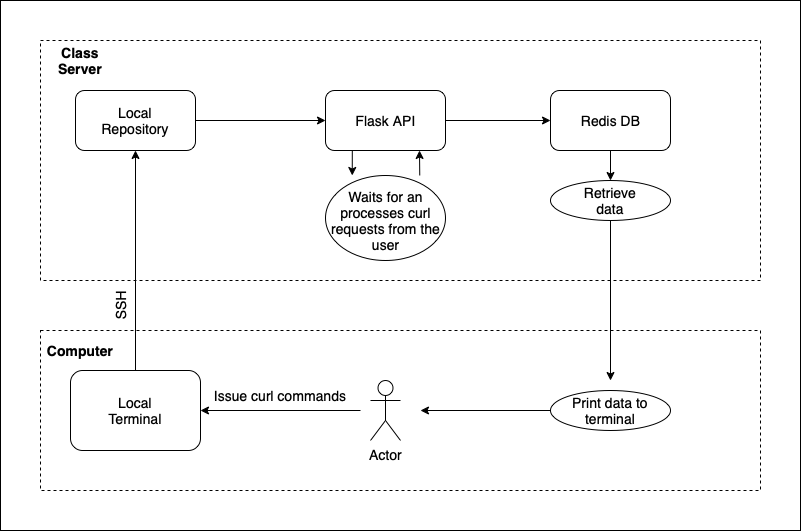

The diagram above was exported from draw.io. Its source (the exported page's mxGraphModel, read from the mxfile embedded in the PNG):
<mxGraphModel dx="1298" dy="893" grid="1" gridSize="10" guides="1" tooltips="1" connect="1" arrows="1" fold="1" page="1" pageScale="1" pageWidth="850" pageHeight="1100" math="0" shadow="0">
  <root>
    <mxCell id="0" />
    <mxCell id="1" parent="0" />
    <mxCell id="so64bvyjtCL7yMMaYORs-64" value="" style="rounded=0;whiteSpace=wrap;html=1;fontFamily=Helvetica;fontSize=14;strokeColor=default;" vertex="1" parent="1">
      <mxGeometry x="40" y="40" width="800" height="530" as="geometry" />
    </mxCell>
    <mxCell id="so64bvyjtCL7yMMaYORs-52" value="" style="rounded=1;whiteSpace=wrap;html=1;fontFamily=Helvetica;fontSize=14;strokeColor=default;" vertex="1" parent="1">
      <mxGeometry x="390" y="380" width="70" height="140" as="geometry" />
    </mxCell>
    <mxCell id="so64bvyjtCL7yMMaYORs-20" value="" style="group" vertex="1" connectable="0" parent="1">
      <mxGeometry x="80" y="370" width="720" height="160" as="geometry" />
    </mxCell>
    <mxCell id="so64bvyjtCL7yMMaYORs-6" value="" style="rounded=0;whiteSpace=wrap;html=1;dashed=1;fontFamily=Helvetica;fontSize=14;strokeColor=default;" vertex="1" parent="so64bvyjtCL7yMMaYORs-20">
      <mxGeometry width="720" height="160" as="geometry" />
    </mxCell>
    <mxCell id="so64bvyjtCL7yMMaYORs-7" value="Computer" style="text;html=1;strokeColor=none;fillColor=none;align=center;verticalAlign=middle;whiteSpace=wrap;rounded=0;dashed=1;fontStyle=1;fontSize=14;fontFamily=Helvetica;" vertex="1" parent="so64bvyjtCL7yMMaYORs-20">
      <mxGeometry width="80" height="40" as="geometry" />
    </mxCell>
    <mxCell id="so64bvyjtCL7yMMaYORs-33" value="Actor" style="shape=umlActor;verticalLabelPosition=bottom;verticalAlign=top;html=1;outlineConnect=0;fontFamily=Helvetica;fontSize=14;strokeColor=default;" vertex="1" parent="so64bvyjtCL7yMMaYORs-20">
      <mxGeometry x="330" y="50" width="30" height="60" as="geometry" />
    </mxCell>
    <mxCell id="so64bvyjtCL7yMMaYORs-39" value="Issue curl commands" style="text;html=1;strokeColor=none;fillColor=none;align=center;verticalAlign=middle;whiteSpace=wrap;rounded=0;fontFamily=Helvetica;fontSize=14;" vertex="1" parent="so64bvyjtCL7yMMaYORs-20">
      <mxGeometry x="170" y="50" width="140" height="30" as="geometry" />
    </mxCell>
    <mxCell id="so64bvyjtCL7yMMaYORs-57" value="" style="ellipse;whiteSpace=wrap;html=1;fontFamily=Helvetica;fontSize=14;strokeColor=default;" vertex="1" parent="so64bvyjtCL7yMMaYORs-20">
      <mxGeometry x="510" y="60" width="120" height="40" as="geometry" />
    </mxCell>
    <mxCell id="so64bvyjtCL7yMMaYORs-55" value="Print data to terminal" style="text;html=1;strokeColor=none;fillColor=none;align=center;verticalAlign=middle;whiteSpace=wrap;rounded=0;fontFamily=Helvetica;fontSize=14;" vertex="1" parent="so64bvyjtCL7yMMaYORs-20">
      <mxGeometry x="515" y="65" width="110" height="30" as="geometry" />
    </mxCell>
    <mxCell id="so64bvyjtCL7yMMaYORs-21" value="" style="group" vertex="1" connectable="0" parent="1">
      <mxGeometry x="80" y="80" width="720" height="240" as="geometry" />
    </mxCell>
    <mxCell id="so64bvyjtCL7yMMaYORs-1" value="" style="rounded=0;whiteSpace=wrap;html=1;dashed=1;" vertex="1" parent="so64bvyjtCL7yMMaYORs-21">
      <mxGeometry width="720" height="240" as="geometry" />
    </mxCell>
    <mxCell id="so64bvyjtCL7yMMaYORs-2" value="Class Server" style="text;html=1;strokeColor=none;fillColor=none;align=center;verticalAlign=middle;whiteSpace=wrap;rounded=0;dashed=1;fontStyle=1;fontSize=14;fontFamily=Helvetica;" vertex="1" parent="so64bvyjtCL7yMMaYORs-21">
      <mxGeometry width="80" height="40" as="geometry" />
    </mxCell>
    <mxCell id="so64bvyjtCL7yMMaYORs-26" value="" style="group" vertex="1" connectable="0" parent="so64bvyjtCL7yMMaYORs-21">
      <mxGeometry x="285" y="50" width="120" height="60" as="geometry" />
    </mxCell>
    <mxCell id="so64bvyjtCL7yMMaYORs-23" value="" style="rounded=1;whiteSpace=wrap;html=1;fontFamily=Helvetica;fontSize=14;strokeColor=default;" vertex="1" parent="so64bvyjtCL7yMMaYORs-26">
      <mxGeometry width="120" height="60" as="geometry" />
    </mxCell>
    <mxCell id="so64bvyjtCL7yMMaYORs-25" value="Flask API" style="text;html=1;strokeColor=none;fillColor=none;align=center;verticalAlign=middle;whiteSpace=wrap;rounded=0;fontFamily=Helvetica;fontSize=14;" vertex="1" parent="so64bvyjtCL7yMMaYORs-26">
      <mxGeometry x="28" y="15" width="65" height="30" as="geometry" />
    </mxCell>
    <mxCell id="so64bvyjtCL7yMMaYORs-30" value="" style="group" vertex="1" connectable="0" parent="so64bvyjtCL7yMMaYORs-21">
      <mxGeometry x="510" y="50" width="120" height="60" as="geometry" />
    </mxCell>
    <mxCell id="so64bvyjtCL7yMMaYORs-28" value="" style="rounded=1;whiteSpace=wrap;html=1;fontFamily=Helvetica;fontSize=14;strokeColor=default;" vertex="1" parent="so64bvyjtCL7yMMaYORs-30">
      <mxGeometry width="120" height="60" as="geometry" />
    </mxCell>
    <mxCell id="so64bvyjtCL7yMMaYORs-29" value="Redis DB" style="text;html=1;strokeColor=none;fillColor=none;align=center;verticalAlign=middle;whiteSpace=wrap;rounded=0;fontFamily=Helvetica;fontSize=14;" vertex="1" parent="so64bvyjtCL7yMMaYORs-30">
      <mxGeometry x="27.5" y="16.069999999999993" width="65" height="27.86" as="geometry" />
    </mxCell>
    <mxCell id="so64bvyjtCL7yMMaYORs-42" value="" style="endArrow=classic;html=1;rounded=0;fontFamily=Helvetica;fontSize=14;exitX=1;exitY=0.5;exitDx=0;exitDy=0;entryX=0;entryY=0.5;entryDx=0;entryDy=0;" edge="1" parent="so64bvyjtCL7yMMaYORs-21" source="so64bvyjtCL7yMMaYORs-23" target="so64bvyjtCL7yMMaYORs-28">
      <mxGeometry width="50" height="50" relative="1" as="geometry">
        <mxPoint x="320" y="380" as="sourcePoint" />
        <mxPoint x="370" y="330" as="targetPoint" />
      </mxGeometry>
    </mxCell>
    <mxCell id="so64bvyjtCL7yMMaYORs-43" value="" style="ellipse;whiteSpace=wrap;html=1;fontFamily=Helvetica;fontSize=14;strokeColor=default;" vertex="1" parent="so64bvyjtCL7yMMaYORs-21">
      <mxGeometry x="510" y="140" width="120" height="40" as="geometry" />
    </mxCell>
    <mxCell id="so64bvyjtCL7yMMaYORs-53" style="edgeStyle=orthogonalEdgeStyle;rounded=0;orthogonalLoop=1;jettySize=auto;html=1;exitX=0.5;exitY=1;exitDx=0;exitDy=0;fontFamily=Helvetica;fontSize=14;" edge="1" parent="so64bvyjtCL7yMMaYORs-21" source="so64bvyjtCL7yMMaYORs-28" target="so64bvyjtCL7yMMaYORs-43">
      <mxGeometry relative="1" as="geometry" />
    </mxCell>
    <mxCell id="so64bvyjtCL7yMMaYORs-54" value="Retrieve data" style="text;html=1;strokeColor=none;fillColor=none;align=center;verticalAlign=middle;whiteSpace=wrap;rounded=0;fontFamily=Helvetica;fontSize=14;" vertex="1" parent="so64bvyjtCL7yMMaYORs-21">
      <mxGeometry x="540" y="145" width="60" height="30" as="geometry" />
    </mxCell>
    <mxCell id="so64bvyjtCL7yMMaYORs-59" value="" style="ellipse;whiteSpace=wrap;html=1;fontFamily=Helvetica;fontSize=14;strokeColor=default;" vertex="1" parent="so64bvyjtCL7yMMaYORs-21">
      <mxGeometry x="285" y="135" width="120" height="85" as="geometry" />
    </mxCell>
    <mxCell id="so64bvyjtCL7yMMaYORs-60" value="Waits for an processes curl requests from the user" style="text;html=1;strokeColor=none;fillColor=none;align=center;verticalAlign=middle;whiteSpace=wrap;rounded=0;fontFamily=Helvetica;fontSize=14;" vertex="1" parent="so64bvyjtCL7yMMaYORs-21">
      <mxGeometry x="278" y="135" width="135" height="90" as="geometry" />
    </mxCell>
    <mxCell id="so64bvyjtCL7yMMaYORs-62" style="edgeStyle=orthogonalEdgeStyle;rounded=0;orthogonalLoop=1;jettySize=auto;html=1;exitX=0.25;exitY=1;exitDx=0;exitDy=0;entryX=0.25;entryY=0;entryDx=0;entryDy=0;fontFamily=Helvetica;fontSize=14;" edge="1" parent="so64bvyjtCL7yMMaYORs-21" source="so64bvyjtCL7yMMaYORs-23" target="so64bvyjtCL7yMMaYORs-60">
      <mxGeometry relative="1" as="geometry" />
    </mxCell>
    <mxCell id="so64bvyjtCL7yMMaYORs-15" value="" style="endArrow=classic;html=1;rounded=0;fontFamily=Helvetica;fontSize=14;exitX=0.5;exitY=0;exitDx=0;exitDy=0;entryX=0.5;entryY=1;entryDx=0;entryDy=0;" edge="1" parent="1" source="so64bvyjtCL7yMMaYORs-9" target="so64bvyjtCL7yMMaYORs-13">
      <mxGeometry width="50" height="50" relative="1" as="geometry">
        <mxPoint x="400" y="460" as="sourcePoint" />
        <mxPoint x="450" y="410" as="targetPoint" />
      </mxGeometry>
    </mxCell>
    <mxCell id="so64bvyjtCL7yMMaYORs-17" value="SSH" style="text;html=1;strokeColor=none;fillColor=none;align=center;verticalAlign=middle;whiteSpace=wrap;rounded=0;fontFamily=Helvetica;fontSize=14;rotation=-90;" vertex="1" parent="1">
      <mxGeometry x="130" y="330" width="60" height="30" as="geometry" />
    </mxCell>
    <mxCell id="so64bvyjtCL7yMMaYORs-18" value="" style="group" vertex="1" connectable="0" parent="1">
      <mxGeometry x="110" y="410" width="130" height="80" as="geometry" />
    </mxCell>
    <mxCell id="so64bvyjtCL7yMMaYORs-9" value="" style="rounded=1;whiteSpace=wrap;html=1;fontFamily=Helvetica;fontSize=14;strokeColor=default;" vertex="1" parent="so64bvyjtCL7yMMaYORs-18">
      <mxGeometry width="130" height="80" as="geometry" />
    </mxCell>
    <mxCell id="so64bvyjtCL7yMMaYORs-11" value="Local Terminal" style="text;html=1;strokeColor=none;fillColor=none;align=center;verticalAlign=middle;whiteSpace=wrap;rounded=0;dashed=1;fontFamily=Helvetica;fontSize=14;" vertex="1" parent="so64bvyjtCL7yMMaYORs-18">
      <mxGeometry x="35" y="25" width="60" height="30" as="geometry" />
    </mxCell>
    <mxCell id="so64bvyjtCL7yMMaYORs-19" value="" style="group" vertex="1" connectable="0" parent="1">
      <mxGeometry x="115" y="130" width="120" height="60" as="geometry" />
    </mxCell>
    <mxCell id="so64bvyjtCL7yMMaYORs-13" value="" style="rounded=1;whiteSpace=wrap;html=1;fontFamily=Helvetica;fontSize=14;strokeColor=default;" vertex="1" parent="so64bvyjtCL7yMMaYORs-19">
      <mxGeometry width="120" height="60" as="geometry" />
    </mxCell>
    <mxCell id="so64bvyjtCL7yMMaYORs-14" value="Local Repository" style="text;html=1;strokeColor=none;fillColor=none;align=center;verticalAlign=middle;whiteSpace=wrap;rounded=0;dashed=1;fontFamily=Helvetica;fontSize=14;" vertex="1" parent="so64bvyjtCL7yMMaYORs-19">
      <mxGeometry x="30" y="15" width="60" height="30" as="geometry" />
    </mxCell>
    <mxCell id="so64bvyjtCL7yMMaYORs-34" value="" style="endArrow=classic;html=1;rounded=0;fontFamily=Helvetica;fontSize=14;entryX=1;entryY=0.5;entryDx=0;entryDy=0;" edge="1" parent="1" target="so64bvyjtCL7yMMaYORs-9">
      <mxGeometry width="50" height="50" relative="1" as="geometry">
        <mxPoint x="400" y="450" as="sourcePoint" />
        <mxPoint x="450" y="410" as="targetPoint" />
      </mxGeometry>
    </mxCell>
    <mxCell id="so64bvyjtCL7yMMaYORs-41" value="" style="endArrow=classic;html=1;rounded=0;fontFamily=Helvetica;fontSize=14;exitX=1;exitY=0.5;exitDx=0;exitDy=0;entryX=0;entryY=0.5;entryDx=0;entryDy=0;" edge="1" parent="1" source="so64bvyjtCL7yMMaYORs-13" target="so64bvyjtCL7yMMaYORs-23">
      <mxGeometry width="50" height="50" relative="1" as="geometry">
        <mxPoint x="400" y="460" as="sourcePoint" />
        <mxPoint x="450" y="410" as="targetPoint" />
      </mxGeometry>
    </mxCell>
    <mxCell id="so64bvyjtCL7yMMaYORs-49" style="edgeStyle=orthogonalEdgeStyle;rounded=0;orthogonalLoop=1;jettySize=auto;html=1;exitX=0.5;exitY=1;exitDx=0;exitDy=0;entryX=0.5;entryY=0;entryDx=0;entryDy=0;fontFamily=Helvetica;fontSize=14;" edge="1" parent="1" source="so64bvyjtCL7yMMaYORs-43">
      <mxGeometry relative="1" as="geometry">
        <mxPoint x="650" y="420" as="targetPoint" />
      </mxGeometry>
    </mxCell>
    <mxCell id="so64bvyjtCL7yMMaYORs-51" value="" style="endArrow=classic;html=1;rounded=0;fontFamily=Helvetica;fontSize=14;exitX=0;exitY=0.5;exitDx=0;exitDy=0;" edge="1" parent="1" target="so64bvyjtCL7yMMaYORs-52">
      <mxGeometry width="50" height="50" relative="1" as="geometry">
        <mxPoint x="590" y="450" as="sourcePoint" />
        <mxPoint x="450" y="410" as="targetPoint" />
      </mxGeometry>
    </mxCell>
    <mxCell id="so64bvyjtCL7yMMaYORs-63" style="edgeStyle=orthogonalEdgeStyle;rounded=0;orthogonalLoop=1;jettySize=auto;html=1;exitX=0.75;exitY=0;exitDx=0;exitDy=0;fontFamily=Helvetica;fontSize=14;" edge="1" parent="1" source="so64bvyjtCL7yMMaYORs-60">
      <mxGeometry relative="1" as="geometry">
        <mxPoint x="459" y="190" as="targetPoint" />
      </mxGeometry>
    </mxCell>
  </root>
</mxGraphModel>